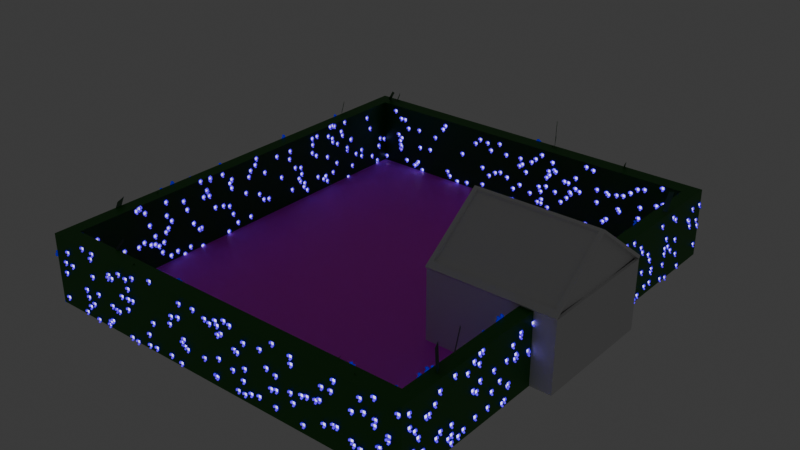 # Source: entrance.blend  (saved by Blender 4.4.30; exported with 4.5.12 LTS)
import bpy
from mathutils import Matrix  # noqa: F401  (used for matrix-valued properties, if any)

bpy.ops.wm.read_factory_settings(use_empty=True)
scene = bpy.context.scene
scene.name = 'Scene'

# ---- collections
col_collection = bpy.data.collections.new('Collection'); scene.collection.children.link(col_collection)
col_flower = bpy.data.collections.new('Flower'); col_collection.children.link(col_flower)

# ---- images (referenced by path relative to the original .blend; pixels are not part of the script)
import os
ASSET_DIR = os.environ.get("B2B_ASSET_DIR", "")  # directory of the original .blend (textures are referenced by path, not embedded)
HERE = os.path.dirname(os.path.abspath(__file__))  # packed textures are extracted next to this script under _unpacked/

def load_image(name, relpath, width, height, colorspace="sRGB"):
    """Load a texture the original file referenced (path relative to the .blend, or extracted next to this script)."""
    p = next((c for c in (os.path.join(HERE, relpath), os.path.join(ASSET_DIR, relpath)) if relpath and os.path.exists(c)), "")
    if p:
        img = bpy.data.images.load(p, check_existing=True)
        img.name = name
    else:  # same state as the original file: an image datablock whose file is absent (Cycles renders it pink)
        img = bpy.data.images.new(name, width, height)
        img.source = "FILE"
        img.filepath = "//" + (relpath or name)
    img.colorspace_settings.name = colorspace
    return img
img_dirt_png = load_image('dirt.png', 'dirt.png', 1024, 1024, 'sRGB')

# ---- materials (node trees are filled in below, after node groups)
mat_material_001 = bpy.data.materials.new('Material.001')
mat_dirt = bpy.data.materials.new('dirt')
mat_flower_001 = bpy.data.materials.new('flower.001')
mat_star_001 = bpy.data.materials.new('star.001')
mat_darker_flower_001 = bpy.data.materials.new('darker_flower.001')
mat_flower_003 = bpy.data.materials.new('flower.003')
mat_star_003 = bpy.data.materials.new('star.003')
mat_darker_flower_003 = bpy.data.materials.new('darker_flower.003')

# ---- node groups
ng_geometry_nodes_001 = bpy.data.node_groups.new('Geometry Nodes.001', 'GeometryNodeTree')
_s = ng_geometry_nodes_001.interface.new_socket(name='Geometry', in_out='OUTPUT', socket_type='NodeSocketGeometry')
_s = ng_geometry_nodes_001.interface.new_socket(name='Geometry', in_out='INPUT', socket_type='NodeSocketGeometry')
_s = ng_geometry_nodes_001.interface.new_socket(name='Vector', in_out='INPUT', socket_type='NodeSocketVector')
_s.min_value = -1e+04
_s.max_value = 1e+04
ng_geometry_nodes_001.is_modifier = True
# nodes of 'Geometry Nodes.001' reference scene objects; filled in after objects exist

# ---- material node trees
mat_material_001.use_nodes = True; mat_material_001.node_tree.nodes.clear()
_N = mat_material_001.node_tree.nodes; _L = mat_material_001.node_tree.links
n0 = _N.new('ShaderNodeBsdfPrincipled'); n0.name = 'Principled BSDF'; n0.location = (10, 300)
n0.inputs[0].default_value = (0.003059, 0.1474, 0.0, 1.0)
n1 = _N.new('ShaderNodeOutputMaterial'); n1.name = 'Material Output'; n1.location = (300, 300)
n2 = _N.new('ShaderNodeMapping'); n2.name = 'Mapping'; n2.location = (-552, 88)
n2.vector_type = 'TEXTURE'
n3 = _N.new('ShaderNodeUVMap'); n3.name = 'UV Map'; n3.location = (-812, 1)
_L.new(n0.outputs[0], n1.inputs[0])
_L.new(n3.outputs[0], n2.inputs[0])
n1.is_active_output = True
mat_dirt.use_nodes = True; mat_dirt.node_tree.nodes.clear()
_N = mat_dirt.node_tree.nodes; _L = mat_dirt.node_tree.links
n0 = _N.new('ShaderNodeBsdfPrincipled'); n0.name = 'Principled BSDF'; n0.location = (10, 300)
n1 = _N.new('ShaderNodeOutputMaterial'); n1.name = 'Material Output'; n1.location = (300, 300)
n2 = _N.new('ShaderNodeTexImage'); n2.name = 'Image Texture'; n2.location = (-362, 202)
n2.image = img_dirt_png
n2.interpolation = 'Closest'
n3 = _N.new('ShaderNodeMapping'); n3.name = 'Mapping'; n3.location = (-569, 155)
n3.vector_type = 'TEXTURE'
n4 = _N.new('ShaderNodeTexCoord'); n4.name = 'Texture Coordinate'; n4.location = (-782, 119)
_L.new(n0.outputs[0], n1.inputs[0])
_L.new(n2.outputs[0], n0.inputs[0])
_L.new(n3.outputs[0], n2.inputs[0])
_L.new(n4.outputs[2], n3.inputs[0])
n1.is_active_output = True
mat_flower_001.use_nodes = True; mat_flower_001.node_tree.nodes.clear()
_N = mat_flower_001.node_tree.nodes; _L = mat_flower_001.node_tree.links
n0 = _N.new('ShaderNodeBsdfPrincipled'); n0.name = 'Principled BSDF'; n0.location = (10, 300)
n0.inputs[0].default_value = (0.0, 0.002512, 0.8002, 1.0)
n0.inputs[27].default_value = (0.1446, 0.0, 1.0, 1.0)
n0.inputs[28].default_value = 1.0
n1 = _N.new('ShaderNodeOutputMaterial'); n1.name = 'Material Output'; n1.location = (300, 300)
_L.new(n0.outputs[0], n1.inputs[0])
n1.is_active_output = True
mat_star_001.use_nodes = True; mat_star_001.node_tree.nodes.clear()
_N = mat_star_001.node_tree.nodes; _L = mat_star_001.node_tree.links
n0 = _N.new('ShaderNodeBsdfPrincipled'); n0.name = 'Principled BSDF'; n0.location = (10, 300)
n0.inputs[28].default_value = 1.0
n1 = _N.new('ShaderNodeOutputMaterial'); n1.name = 'Material Output'; n1.location = (300, 300)
_L.new(n0.outputs[0], n1.inputs[0])
n1.is_active_output = True
mat_darker_flower_001.use_nodes = True; mat_darker_flower_001.node_tree.nodes.clear()
_N = mat_darker_flower_001.node_tree.nodes; _L = mat_darker_flower_001.node_tree.links
n0 = _N.new('ShaderNodeBsdfPrincipled'); n0.name = 'Principled BSDF'; n0.location = (10, 300)
n0.inputs[0].default_value = (0.001115, 0.0, 0.2307, 1.0)
n0.inputs[27].default_value = (0.001214, 0.0, 0.2307, 1.0)
n0.inputs[28].default_value = 1.0
n1 = _N.new('ShaderNodeOutputMaterial'); n1.name = 'Material Output'; n1.location = (300, 300)
_L.new(n0.outputs[0], n1.inputs[0])
n1.is_active_output = True
mat_flower_003.use_nodes = True; mat_flower_003.node_tree.nodes.clear()
_N = mat_flower_003.node_tree.nodes; _L = mat_flower_003.node_tree.links
n0 = _N.new('ShaderNodeBsdfPrincipled'); n0.name = 'Principled BSDF'; n0.location = (10, 300)
n0.inputs[0].default_value = (0.0, 0.801, 0.003005, 1.0)
n0.inputs[27].default_value = (0.5015, 0.0, 1.0, 1.0)
n0.inputs[28].default_value = 1.0
n1 = _N.new('ShaderNodeOutputMaterial'); n1.name = 'Material Output'; n1.location = (300, 300)
_L.new(n0.outputs[0], n1.inputs[0])
n1.is_active_output = True
mat_star_003.use_nodes = True; mat_star_003.node_tree.nodes.clear()
_N = mat_star_003.node_tree.nodes; _L = mat_star_003.node_tree.links
n0 = _N.new('ShaderNodeBsdfPrincipled'); n0.name = 'Principled BSDF'; n0.location = (10, 300)
n0.inputs[28].default_value = 1.0
n1 = _N.new('ShaderNodeOutputMaterial'); n1.name = 'Material Output'; n1.location = (300, 300)
_L.new(n0.outputs[0], n1.inputs[0])
n1.is_active_output = True
mat_darker_flower_003.use_nodes = True; mat_darker_flower_003.node_tree.nodes.clear()
_N = mat_darker_flower_003.node_tree.nodes; _L = mat_darker_flower_003.node_tree.links
n0 = _N.new('ShaderNodeBsdfPrincipled'); n0.name = 'Principled BSDF'; n0.location = (10, 300)
n0.inputs[0].default_value = (0.1222, 0.0, 0.2303, 1.0)
n0.inputs[27].default_value = (0.1571, 0.0, 0.2306, 1.0)
n0.inputs[28].default_value = 1.0
n1 = _N.new('ShaderNodeOutputMaterial'); n1.name = 'Material Output'; n1.location = (300, 300)
_L.new(n0.outputs[0], n1.inputs[0])
n1.is_active_output = True

# ---- world
world_world = bpy.data.worlds.new('World'); scene.world = world_world
world_world.use_nodes = True; world_world.node_tree.nodes.clear()
_N = world_world.node_tree.nodes; _L = world_world.node_tree.links
n0 = _N.new('ShaderNodeOutputWorld'); n0.name = 'World Output'; n0.location = (300, 300)
n1 = _N.new('ShaderNodeBackground'); n1.name = 'Background'; n1.location = (10, 300)
n1.inputs[0].default_value = (0.05088, 0.05088, 0.05088, 1.0)
_L.new(n1.outputs[0], n0.inputs[0])
n0.is_active_output = True
world_world.color = (0.05088, 0.05088, 0.05088)
world_world.sun_shadow_jitter_overblur = 0.0

# ---- meshes
me_plane = bpy.data.meshes.new('Plane')
me_plane.from_pydata([(-1.0, 1.0, 0.0), (1.0, 1.0, 0.0), (-0.9567, 0.9567, 0.0), (0.9567, 0.9567, 0.0), (0.9567, 0.9567, 0.6075), (-0.9567, 0.9567, 0.6075), (1.0, 1.0, 0.6075), (-1.0, 1.0, 0.6075), (-0.9567, 0.3189, 0.0), (0.9567, 0.3189, 0.0), (-1.0, 0.3333, 0.0), (1.0, 0.3333, 0.0), (0.9567, 0.3189, 0.6075), (1.0, 0.3333, 0.6075), (-0.9567, 0.9567, 0.6079), (-1.0, 1.0, 0.6079), (-0.9567, 0.3189, 0.6079), (-1.0, 0.3333, 0.6079), (-1.065, 0.0, 0.4036), (-1.02, 0.0, 0.4036), (-1.065, 0.0, 0.6079), (-1.02, 0.0, 0.6079), (-0.9567, 0.3189, 0.4036), (-1.0, 0.3333, 0.4036), (-1.0, 1.0, 0.4036), (-0.9567, 0.9567, 0.4036), (-0.9567, 0.0, 0.0), (0.9567, 0.0, 0.0), (-1.0, 0.0, 0.0), (1.0, 0.0, 0.0), (0.9567, 0.0, 0.6075), (1.0, 0.0, 0.6075), (0.9567, 0.3189, 1.1), (0.9567, 0.9567, 1.1), (-0.9567, 0.9567, 1.1), (1.0, 0.3333, 1.1), (1.0, 1.0, 1.1), (-1.0, 1.0, 1.1), (0.9567, 0.0, 1.1), (1.0, 0.0, 1.1), (-0.9567, 0.9567, 1.1), (-0.9567, 0.3189, 1.1), (-1.0, 0.3333, 1.1), (-1.065, 0.0, 1.1), (-1.02, 0.0, 1.1), (0.996, 0.0, 1.891), (-0.9899, 0.0, 1.899), (0.9372, 1.0, 1.1), (0.9328, 0.0, 1.891), (1.0, 1.032, 1.141), (0.9961, 0.0, 1.932), (0.9373, 1.032, 1.141), (-0.9328, 1.0, 1.1), (-0.9232, 0.0, 1.898), (-0.9999, 1.035, 1.144), (-0.9898, 0.0, 1.942), (-0.9231, 0.0, 1.942), (0.9962, 0.03292, 1.865), (-0.9903, 0.03292, 1.872), (0.9962, 0.03399, 1.906), (-0.9235, 0.03292, 1.872), (-0.9902, 0.03407, 1.916), (-0.9234, 0.03407, 1.916), (0.9316, 0.03292, 1.864), (0.9317, 0.03407, 1.908), (0.9321, 0.0, 1.934), (0.9997, 0.9434, 1.209), (0.9368, 0.9434, 1.209), (0.9998, 0.9434, 1.145), (-0.999, 0.9434, 1.215), (-0.9994, 0.9434, 1.146), (0.9367, 0.91, 1.171), (-0.9346, 1.032, 1.141), (-0.9351, 0.9434, 1.209), (-0.9352, 0.91, 1.171), (0.6394, 0.9567, 0.0), (0.6684, 1.0, 0.0), (0.6394, 0.9567, 0.6075), (0.6684, 1.0, 0.6075), (0.6394, 0.3189, 0.0), (0.6394, 0.0, 0.0), (0.6394, 0.9567, 1.1), (0.6684, 1.0, 1.1), (0.4384, 0.9567, 0.0), (0.4582, 1.0, 0.0), (0.4384, 0.9567, 0.6075), (0.4582, 1.0, 0.6075), (0.4384, 0.3189, 0.0), (0.4384, 0.0, 0.0), (0.4384, 0.9567, 1.1), (0.4582, 1.0, 1.1), (0.6684, 3.516, 0.0), (0.4582, 3.516, 0.0), (0.4582, 3.259, 0.0), (0.6684, 3.259, 0.0), (-5.57, 3.516, 0.0), (-5.57, 3.259, 0.0), (-5.344, 3.259, 0.0), (-5.344, 3.516, 0.0), (-5.344, 0.0, 0.6075), (-5.57, 0.0, 0.6075), (-5.57, 0.0, 1.1), (-5.57, 0.0, 0.0), (-5.344, 0.0, 0.0), (-5.344, 0.0, 1.1)], [], [(79, 9, 3, 75), (24, 23, 17, 15), (75, 3, 4, 77), (84, 0, 7, 86), (77, 4, 33, 81), (11, 1, 6, 13), (0, 2, 5, 7), (3, 9, 12, 4), (29, 11, 13, 31), (21, 16, 41, 44), (4, 12, 32, 33), (26, 8, 10, 28), (80, 27, 9, 79), (15, 17, 42, 37), (23, 22, 19, 18), (17, 23, 18, 20), (22, 25, 14, 16), (18, 19, 21, 20), (22, 16, 21, 19), (25, 24, 15, 14), (2, 0, 24, 25), (8, 2, 25, 22), (10, 8, 22, 23), (0, 10, 23, 24), (17, 20, 43, 42), (9, 27, 30, 12), (81, 33, 36, 82), (33, 32, 35, 36), (41, 42, 43, 44), (41, 40, 37, 42), (32, 38, 39, 35), (13, 6, 36, 35), (20, 21, 44, 43), (86, 7, 37, 90), (7, 5, 34, 37), (12, 30, 38, 32), (14, 15, 37, 40), (31, 13, 35, 39), (16, 14, 40, 41), (32, 38, 44, 41, 40, 33), (60, 74, 73, 62), (40, 41, 44, 46, 58, 70, 37), (57, 68, 66, 59), (59, 66, 67, 64), (63, 48, 65, 64), (36, 47, 51, 49), (63, 71, 47, 52, 74, 60), (62, 73, 69, 61), (52, 37, 54, 72), (58, 46, 55, 61), (37, 70, 69, 54), (56, 62, 61, 55), (48, 63, 60, 53), (67, 51, 72, 73), (50, 59, 64, 65), (45, 57, 59, 50), (38, 32, 33, 47, 71, 63, 48), (36, 68, 57, 45, 48, 63, 71, 47), (60, 62, 64, 63), (62, 56, 65, 64), (52, 74, 73, 72), (69, 70, 58, 61), (66, 68, 36, 49), (69, 73, 72, 54), (67, 66, 49, 51), (67, 71, 63, 64), (51, 47, 52, 72), (71, 67, 73, 74), (47, 71, 74, 52), (6, 78, 82, 36), (89, 81, 82, 90), (88, 80, 79, 87), (85, 77, 81, 89), (1, 76, 78, 6), (83, 75, 77, 85), (87, 79, 75, 83), (8, 87, 83, 2), (2, 83, 85, 5), (5, 85, 89, 34), (26, 88, 87, 8), (34, 89, 90, 37), (94, 93, 92, 91), (76, 84, 93, 94), (98, 97, 96, 95), (92, 93, 97, 98), (103, 99, 100, 102), (99, 104, 101, 100), (96, 97, 103, 102)])
_uv = me_plane.uv_layers.new(name='UVMap')
_uv.uv.foreach_set('vector', [0.8197, 0.6594, 0.9783, 0.6594, 0.9783, 0.9783, 0.8197, 0.9783, 0.0, 0.0, 0.0, 0.0, 0.0, 0.0, 0.0, 0.0, 0.8197, 0.9783, 0.9783, 0.9783, 0.9783, 0.9783, 0.8197, 0.9783, 0.0, 0.0, 0.0, 0.0, 0.0, 0.0, 0.0, 0.0, 0.8197, 0.9783, 0.9783, 0.9783, 0.9783, 0.9783, 0.8197, 0.9783, 0.0, 0.0, 0.0, 0.0, 0.0, 0.0, 0.0, 0.0, 0.0, 1.0, 0.02166, 0.9783, 0.02166, 0.9783, 0.0, 1.0, 0.9783, 0.9783, 0.9783, 0.6594, 0.9783, 0.6594, 0.9783, 0.9783, 0.0, 0.0, 0.0, 0.0, 0.0, 0.0, 0.0, 0.0, 0.02166, 0.6594, 0.02166, 0.6594, 0.02166, 0.6594, 0.02166, 0.6594, 0.9783, 0.9783, 0.9783, 0.6594, 0.9783, 0.6594, 0.9783, 0.9783, 0.02166, 0.5, 0.02166, 0.6594, 0.0, 0.6667, 0.0, 0.5, 0.8197, 0.5, 0.9783, 0.5, 0.9783, 0.6594, 0.8197, 0.6594, 0.0, 0.0, 0.0, 0.0, 0.0, 0.0, 0.0, 0.0, 0.0, 0.6667, 0.02166, 0.6594, 0.02166, 0.6594, 0.0, 0.6667, 0.0, 0.0, 0.0, 0.0, 0.0, 0.0, 0.0, 0.0, 0.02166, 0.6594, 0.02166, 0.9783, 0.02166, 0.9783, 0.02166, 0.6594, 0.0, 0.6667, 0.02166, 0.6594, 0.02166, 0.6594, 0.0, 0.6667, 0.02166, 0.6594, 0.02166, 0.6594, 0.02166, 0.6594, 0.02166, 0.6594, 0.02166, 0.9783, 0.0, 1.0, 0.0, 1.0, 0.02166, 0.9783, 0.02166, 0.9783, 0.0, 1.0, 0.0, 1.0, 0.02166, 0.9783, 0.02166, 0.6594, 0.02166, 0.9783, 0.02166, 0.9783, 0.02166, 0.6594, 0.0, 0.6667, 0.02166, 0.6594, 0.02166, 0.6594, 0.0, 0.6667, 0.0, 0.0, 0.0, 0.0, 0.0, 0.0, 0.0, 0.0, 0.0, 0.0, 0.0, 0.0, 0.0, 0.0, 0.0, 0.0, 0.9783, 0.6594, 0.9783, 0.5, 0.9783, 0.5, 0.9783, 0.6594, 0.8197, 0.9783, 0.9783, 0.9783, 1.0, 1.0, 0.8342, 1.0, 0.9783, 0.9783, 0.9783, 0.6594, 1.0, 0.6667, 1.0, 1.0, 0.02166, 0.6594, 0.0, 0.6667, 0.0, 0.6667, 0.02166, 0.6594, 0.02166, 0.6594, 0.02166, 0.9783, 0.0, 1.0, 0.0, 0.6667, 0.9783, 0.6594, 0.9783, 0.5, 1.0, 0.5, 1.0, 0.6667, 0.0, 0.0, 0.0, 0.0, 0.0, 0.0, 0.0, 0.0, 0.0, 0.6667, 0.02166, 0.6594, 0.02166, 0.6594, 0.0, 0.6667, 0.0, 0.0, 0.0, 0.0, 0.0, 0.0, 0.0, 0.0, 0.0, 1.0, 0.02166, 0.9783, 0.02166, 0.9783, 0.0, 1.0, 0.9783, 0.6594, 0.9783, 0.5, 0.9783, 0.5, 0.9783, 0.6594, 0.02166, 0.9783, 0.0, 1.0, 0.0, 1.0, 0.02166, 0.9783, 0.0, 0.0, 0.0, 0.0, 0.0, 0.0, 0.0, 0.0, 0.02166, 0.6594, 0.02166, 0.9783, 0.02166, 0.9783, 0.02166, 0.6594, 0.0, 0.0, 0.0, 0.0, 0.0, 0.0, 0.0, 0.0, 0.0, 0.0, 0.0, 0.0, 0.0, 0.0, 0.0, 0.0, 0.0, 0.0, 0.0, 0.0, 0.0, 0.0, 0.0, 0.0, 0.0, 0.0, 0.0, 0.0, 0.0, 0.0, 0.0, 0.0, 0.0, 0.0, 0.0, 0.0, 0.0, 0.0, 0.0, 0.0, 0.0, 0.0, 0.0, 0.0, 0.0, 0.0, 0.0, 0.0, 0.0, 0.0, 0.0, 0.0, 0.0, 0.0, 0.0, 0.0, 0.0, 0.0, 0.0, 0.0, 0.0, 0.0, 0.0, 0.0, 0.0, 0.0, 0.0, 0.0, 0.0, 0.0, 0.0, 0.0, 0.0, 0.0, 0.0, 0.0, 0.0, 0.0, 0.0, 0.0, 0.0, 0.0, 0.0, 0.0, 0.0, 0.0, 0.0, 0.0, 0.0, 0.0, 0.0, 0.0, 0.0, 0.0, 0.0, 0.0, 0.0, 0.0, 0.0, 0.0, 0.0, 0.0, 0.0, 0.0, 0.0, 0.0, 0.0, 0.0, 0.0, 0.0, 0.0, 0.0, 0.0, 0.0, 0.0, 0.0, 0.0, 0.0, 0.0, 0.0, 0.0, 0.0, 0.0, 0.0, 0.0, 0.0, 0.0, 0.0, 0.0, 0.0, 0.0, 0.0, 0.0, 0.0, 0.0, 0.0, 0.0, 0.0, 0.0, 0.0, 0.0, 0.0, 0.0, 0.0, 0.0, 0.0, 0.0, 0.0, 0.0, 0.0, 0.0, 0.0, 0.0, 0.0, 0.0, 0.0, 0.0, 0.0, 0.0, 0.0, 0.0, 0.0, 0.0, 0.0, 0.0, 0.0, 0.0, 0.0, 0.0, 0.0, 0.0, 0.0, 0.0, 0.0, 0.0, 0.0, 0.0, 0.0, 0.0, 0.0, 0.0, 0.0, 0.0, 0.0, 0.0, 0.0, 0.0, 0.0, 0.0, 0.0, 0.0, 0.0, 0.0, 0.0, 0.0, 0.0, 0.0, 0.0, 0.0, 0.0, 0.0, 0.0, 0.0, 0.0, 0.0, 0.0, 0.0, 0.0, 0.0, 0.0, 0.0, 0.0, 0.0, 0.0, 0.0, 0.0, 0.0, 0.0, 0.0, 0.0, 0.0, 0.0, 0.0, 0.0, 0.0, 0.0, 0.0, 0.0, 0.0, 0.0, 0.0, 0.0, 0.0, 0.0, 0.0, 0.0, 0.0, 0.0, 0.0, 0.0, 0.0, 0.0, 0.0, 0.0, 0.0, 0.0, 0.0, 0.0, 0.0, 0.0, 0.0, 0.0, 0.0, 0.0, 0.0, 0.0, 0.0, 0.0, 0.0, 0.0, 0.0, 0.0, 0.0, 0.0, 0.0, 0.0, 0.0, 0.0, 0.0, 0.0, 0.0, 0.0, 0.0, 0.0, 0.0, 0.0, 0.7192, 0.9783, 0.8197, 0.9783, 0.8342, 1.0, 0.7291, 1.0, 0.7192, 0.5, 0.8197, 0.5, 0.8197, 0.6594, 0.7192, 0.6594, 0.7192, 0.9783, 0.8197, 0.9783, 0.8197, 0.9783, 0.7192, 0.9783, 0.0, 0.0, 0.0, 0.0, 0.0, 0.0, 0.0, 0.0, 0.7192, 0.9783, 0.8197, 0.9783, 0.8197, 0.9783, 0.7192, 0.9783, 0.7192, 0.6594, 0.8197, 0.6594, 0.8197, 0.9783, 0.7192, 0.9783, 0.02166, 0.6594, 0.7192, 0.6594, 0.7192, 0.9783, 0.02166, 0.9783, 0.02166, 0.9783, 0.7192, 0.9783, 0.7192, 0.9783, 0.02166, 0.9783, 0.02166, 0.9783, 0.7192, 0.9783, 0.7192, 0.9783, 0.02166, 0.9783, 0.02166, 0.5, 0.7192, 0.5, 0.7192, 0.6594, 0.02166, 0.6594, 0.02166, 0.9783, 0.7192, 0.9783, 0.7291, 1.0, 0.0, 1.0, 0.0, 0.0, 0.0, 0.0, 0.0, 0.0, 0.0, 0.0, 0.0, 0.0, 0.0, 0.0, 0.0, 0.0, 0.0, 0.0, 0.0, 0.0, 0.0, 0.0, 0.0, 0.0, 0.0, 0.0, 0.0, 0.0, 0.0, 0.0, 0.0, 0.0, 0.0, 0.0, 0.0, 0.0, 0.0, 0.0, 0.0, 0.0, 0.0, 0.0, 0.0, 0.0, 0.0, 0.0, 0.0, 0.0, 0.0, 0.0, 0.0, 0.0, 0.0, 0.0, 0.0, 0.0, 0.0, 0.0])
me_plane.update()
me_cube_001 = bpy.data.meshes.new('Cube.001')
me_cube_001.from_pydata([(21.9, 0.6433, 9.181), (21.9, 0.8597, 8.036), (21.9, 1.0, -1.0), (21.9, 0.0, 9.53), (21.9, 1.0, 5.447), (23.9, 1.0, -1.0), (21.9, 0.0, -1.0), (21.9, 0.0, 10.14), (23.9, 0.0, -1.0), (23.9, 0.0, 10.14), (21.9, 0.2921, 9.491), (22.74, 1.0, 5.447), (22.74, 1.0, -1.0), (22.74, 0.8597, 8.036), (22.74, 0.2921, 9.491), (22.74, 0.01483, 9.53), (22.74, 0.6433, 9.181), (22.74, 0.01483, -1.0), (22.94, 0.0, 9.53), (22.94, 0.0, -1.0), (22.74, 0.06411, 9.52), (22.74, 0.06411, -1.0), (21.9, 0.07894, 9.52), (21.9, 0.07894, -1.0), (21.9, 0.276, 10.14), (21.9, 1.0, 9.412), (23.9, 1.0, 9.412), (23.9, 0.276, 10.14), (21.9, 1.067, 5.447), (21.9, 1.067, -1.0), (23.9, 1.067, -1.0), (23.9, 1.067, 9.412), (21.9, 1.067, 9.412)], [], [(4, 2, 12, 11), (4, 1, 0, 10, 22, 3, 7, 24, 25), (17, 15, 20, 21), (2, 23, 21, 12), (3, 22, 20, 15), (5, 26, 27, 9, 8), (2, 4, 28, 29), (2, 5, 8, 6, 23), (0, 1, 13, 16), (10, 0, 16, 14), (1, 4, 11, 13), (15, 17, 19, 18), (21, 20, 14, 16, 13, 11, 12), (21, 23, 6, 17), (20, 22, 10, 14), (15, 18, 3), (24, 27, 26, 25), (27, 24, 7, 9), (29, 28, 32, 31, 30), (26, 5, 30, 31), (25, 26, 31, 32), (5, 2, 29, 30), (4, 25, 32, 28)])
_uv = me_cube_001.uv_layers.new(name='UVMap')
_uv.uv.foreach_set('vector', [0.5197, 0.25, 0.375, 0.25, 0.375, 0.25, 0.5197, 0.25, 0.5197, 0.25, 0.5779, 0.2325, 0.6036, 0.2054, 0.6105, 0.1615, 0.6112, 0.1349, 0.6114, 0.125, 0.625, 0.125, 0.625, 0.1595, 0.6087, 0.25, 0.375, 0.125, 0.6114, 0.125, 0.6112, 0.1349, 0.375, 0.1349, 0.125, 0.5, 0.125, 0.6151, 0.125, 0.6151, 0.125, 0.5, 0.6114, 0.125, 0.6112, 0.1349, 0.6112, 0.1349, 0.6114, 0.125, 0.375, 0.5, 0.6087, 0.5, 0.625, 0.5905, 0.625, 0.625, 0.375, 0.625, 0.375, 0.25, 0.5197, 0.25, 0.5197, 0.25, 0.375, 0.25, 0.125, 0.5, 0.375, 0.5, 0.375, 0.625, 0.125, 0.625, 0.125, 0.6151, 0.6036, 0.2054, 0.5779, 0.2325, 0.5779, 0.2325, 0.6036, 0.2054, 0.6105, 0.1615, 0.6036, 0.2054, 0.6036, 0.2054, 0.6105, 0.1615, 0.5779, 0.2325, 0.5197, 0.25, 0.5197, 0.25, 0.5779, 0.2325, 0.6114, 0.125, 0.375, 0.125, 0.375, 0.125, 0.6114, 0.125, 0.375, 0.1349, 0.6112, 0.1349, 0.6105, 0.1615, 0.6036, 0.2054, 0.5779, 0.2325, 0.5197, 0.25, 0.375, 0.25, 0.125, 0.6151, 0.125, 0.6151, 0.125, 0.625, 0.125, 0.625, 0.6112, 0.1349, 0.6112, 0.1349, 0.6105, 0.1615, 0.6105, 0.1615, 0.6114, 0.125, 0.6114, 0.125, 0.6114, 0.125, 0.625, 0.25, 0.625, 0.5, 0.6087, 0.5, 0.6087, 0.25, 0.625, 0.5905, 0.875, 0.5905, 0.875, 0.625, 0.625, 0.625, 0.375, 0.25, 0.5197, 0.25, 0.6087, 0.25, 0.6087, 0.5, 0.375, 0.5, 0.6087, 0.5, 0.375, 0.5, 0.375, 0.5, 0.6087, 0.5, 0.6087, 0.25, 0.6087, 0.5, 0.6087, 0.5, 0.6087, 0.25, 0.375, 0.5, 0.125, 0.5, 0.125, 0.5, 0.375, 0.5, 0.5197, 0.25, 0.6087, 0.25, 0.6087, 0.25, 0.5197, 0.25])
me_cube_001.update()
me_plane_001 = bpy.data.meshes.new('Plane.001')
me_plane_001.from_pydata([(0.0, -0.3005, 0.1592), (-2.627e-08, 0.3005, 0.1592), (2.627e-08, -0.3005, 0.7601), (0.0, 0.3005, 0.7601), (0.01083, -0.3005, 0.7601), (0.01083, -0.3005, 0.1592), (0.01083, 0.3005, 0.1592), (0.01083, 0.3005, 0.7601)], [], [(0, 2, 3, 1), (5, 6, 7, 4), (1, 3, 7, 6), (2, 0, 5, 4), (3, 2, 4, 7), (0, 1, 6, 5)])
_uv = me_plane_001.uv_layers.new(name='UVMap')
_uv.uv.foreach_set('vector', [0.0, 0.0, 0.0, 1.0, 1.0, 1.0, 1.0, 0.0, 0.0, 0.0, 1.0, 0.0, 1.0, 1.0, 0.0, 1.0, 1.0, 0.0, 1.0, 1.0, 1.0, 1.0, 1.0, 0.0, 0.0, 1.0, 0.0, 0.0, 0.0, 0.0, 0.0, 1.0, 1.0, 1.0, 0.0, 1.0, 0.0, 1.0, 1.0, 1.0, 0.0, 0.0, 1.0, 0.0, 1.0, 0.0, 0.0, 0.0])
me_plane_001.materials.append(mat_material_001)
me_plane_001.update()
me_plane_002 = bpy.data.meshes.new('Plane.002')
me_plane_002.from_pydata([(0.6684, 1.0, 0.0), (0.6684, 1.0, 0.6075), (0.6684, 1.0, 1.1), (0.4582, 1.0, 0.0), (0.4582, 1.0, 0.6075), (0.4582, 1.0, 1.1), (0.6684, 3.516, 0.6075), (0.6684, 3.516, 1.1), (0.6684, 3.516, 0.0), (0.4582, 3.516, 0.0), (0.4582, 3.516, 0.6075), (0.4582, 3.516, 1.1), (0.6684, 3.259, 1.1), (0.4582, 3.259, 1.1), (0.4582, 3.259, 0.6075), (0.4582, 3.259, 0.0), (0.6684, 3.259, 0.0), (0.6684, 3.259, 0.6075), (-5.57, 3.516, 0.6075), (-5.57, 3.516, 1.1), (-5.57, 3.516, 0.0), (-5.57, 3.259, 0.6075), (-5.57, 3.259, 1.1), (-5.57, 3.259, 0.0), (-5.344, 3.259, 0.6075), (-5.344, 3.259, 0.0), (-5.344, 3.516, 0.0), (-5.344, 3.516, 0.6075), (-5.344, 3.516, 1.1), (-5.344, 3.259, 1.1), (-5.344, 0.0, 0.6075), (-5.57, 0.0, 0.6075), (-5.57, 0.0, 1.1), (-5.57, 0.0, 0.0), (-5.344, 0.0, 0.0), (-5.344, 0.0, 1.1)], [], [(27, 26, 20, 18), (13, 12, 7, 11), (6, 10, 11, 7), (8, 9, 10, 6), (17, 16, 8, 6), (12, 17, 6, 7), (21, 23, 33, 31), (4, 5, 13, 14), (2, 1, 17, 12), (1, 0, 16, 17), (5, 2, 12, 13), (3, 4, 14, 15), (23, 21, 18, 20), (21, 22, 19, 18), (29, 28, 19, 22), (24, 29, 35, 30), (28, 27, 18, 19), (11, 10, 27, 28), (14, 13, 29, 24), (13, 11, 28, 29), (15, 14, 24, 25), (10, 9, 26, 27), (29, 22, 32, 35), (25, 24, 30, 34), (22, 21, 31, 32)])
_uv = me_plane_002.uv_layers.new(name='UVMap')
_uv.uv.foreach_set('vector', [-3.585, 9.174, -3.501, 11.07, -4.205, 11.1, -4.29, 9.206, 13.92, -4.11, 14.57, -4.139, 14.61, -3.339, 13.95, -3.309, 15.13, 8.339, 14.47, 8.369, 14.41, 6.835, 15.06, 6.806, 15.21, 10.23, 14.56, 10.26, 14.47, 8.369, 15.13, 8.339, -12.26, -11.57, -12.18, -9.68, -12.98, -9.644, -13.06, -11.54, -12.33, -13.1, -12.26, -11.57, -13.06, -11.54, -13.13, -13.07, -4.185, -0.9639, -4.1, 0.9272, -14.25, 1.38, -14.33, -0.5113, -12.11, -8.147, -12.18, -9.68, -5.146, -9.993, -5.078, -8.46, -5.299, -13.42, -5.231, -11.88, -12.26, -11.57, -12.33, -13.1, -5.231, -11.88, -5.146, -9.993, -12.18, -9.68, -12.26, -11.57, 13.6, -11.14, 14.26, -11.17, 14.57, -4.139, 13.92, -4.11, -12.03, -6.255, -12.11, -8.147, -5.078, -8.46, -4.993, -6.569, -4.1, 0.9272, -4.185, -0.9639, -3.384, -0.9996, -3.3, 0.8914, -4.185, -0.9639, -4.253, -2.497, -3.452, -2.533, -3.384, -0.9996, -4.142, -3.304, -4.107, -2.504, -4.811, -2.472, -4.846, -3.273, -13.38, 2.877, -13.44, 1.344, -3.3, 0.8914, -3.231, 2.425, -3.654, 7.641, -3.585, 9.174, -4.29, 9.206, -4.358, 7.673, 14.41, 6.835, 14.47, 8.369, -3.585, 9.174, -3.654, 7.641, -2.778, 12.57, -2.847, 11.04, 15.21, 10.23, 15.28, 11.76, 13.92, -4.11, 13.95, -3.309, -4.107, -2.504, -4.142, -3.304, -2.694, 14.46, -2.778, 12.57, 15.28, 11.76, 15.37, 13.65, 14.47, 8.369, 14.56, 10.26, -3.501, 11.07, -3.585, 9.174, -4.142, -3.304, -4.846, -3.273, -5.299, -13.42, -4.595, -13.45, -13.29, 4.768, -13.38, 2.877, -3.231, 2.425, -3.147, 4.316, -4.253, -2.497, -4.185, -0.9639, -14.33, -0.5113, -14.4, -2.044])
me_plane_002.materials.append(mat_material_001)
me_plane_002.update()
me_plane_003 = bpy.data.meshes.new('Plane.003')
me_plane_003.from_pydata([(-1.0, 1.0, 0.0), (-1.0, 0.3333, 0.0), (-1.0, 0.0, 0.0), (0.4582, 1.0, 0.0), (0.4582, 3.259, 0.0), (-5.344, 3.259, 0.0), (-5.344, 0.0, 0.0)], [], [(3, 4, 5, 6, 2, 1, 0)])
_uv = me_plane_003.uv_layers.new(name='UVMap')
_uv.uv.foreach_set('vector', [14.75, -0.2258, 15.06, 6.806, -3.0, 7.612, -3.452, -2.533, 10.07, -3.136, 10.11, -2.098, 10.21, -0.0233])
me_plane_003.materials.append(mat_dirt)
me_plane_003.update()
me_cube_004 = bpy.data.meshes.new('Cube.004')
me_cube_004.from_pydata([(-0.5147, 15.92, -0.495), (-0.5147, 15.92, 0.688), (-0.9231, 17.92, -0.9035), (-0.9231, 17.92, 1.097), (0.6684, 15.92, -0.495), (0.6684, 15.92, 0.688), (1.077, 17.92, -0.9035), (1.077, 17.92, 1.097), (-0.9231, 15.92, -0.9035), (-0.9231, 15.92, 1.097), (1.077, 15.92, 1.097), (1.077, 15.92, -0.9035), (1.8, -21.56, 0.6658), (1.8, -21.56, -0.4727), (1.674, -21.56, 0.5391), (1.674, -21.56, -0.346), (0.7658, -7.378, 1.501), (-0.6121, -7.378, 1.501), (0.6125, -7.378, 1.348), (-0.4588, -7.378, 1.348), (-0.7006, 15.92, -0.6809), (-0.7006, 15.92, 0.874), (0.8543, 15.92, 0.874), (0.8543, 15.92, -0.6809), (-0.5147, 12.42, -0.495), (-0.5147, 12.42, 0.688), (0.6684, 12.42, 0.688), (0.6684, 12.42, -0.495), (-1.547, -29.48, -0.5928), (-1.547, -29.48, 0.7859), (-1.394, -29.48, -0.4394), (-1.394, -29.48, 0.6325), (-0.5743, -18.46, -1.496), (0.728, -18.46, -1.496), (-0.4294, -18.46, -1.351), (0.5831, -18.46, -1.351)], [], [(8, 9, 3, 2), (2, 3, 7, 6), (6, 7, 10, 11), (0, 4, 27, 24), (2, 6, 11, 8), (7, 3, 9, 10), (8, 20, 30, 28), (23, 11, 13, 15), (20, 8, 32, 34), (9, 21, 19, 17), (14, 15, 13, 12), (22, 23, 15, 14), (11, 10, 12, 13), (10, 22, 14, 12), (19, 18, 16, 17), (21, 22, 18, 19), (10, 9, 17, 16), (22, 10, 16, 18), (0, 1, 21, 20), (5, 4, 23, 22), (4, 0, 20, 23), (1, 5, 22, 21), (27, 26, 25, 24), (1, 0, 24, 25), (5, 1, 25, 26), (4, 5, 26, 27), (30, 31, 29, 28), (9, 8, 28, 29), (20, 21, 31, 30), (21, 9, 29, 31), (35, 34, 32, 33), (23, 20, 34, 35), (8, 11, 33, 32), (11, 23, 35, 33)])
me_cube_004.polygons.foreach_set('material_index', [2, 2, 2, 0, 2, 2, 2, 2, 2, 2, 2, 0, 2, 2, 2, 0, 2, 2, 0, 0, 0, 0, 1, 0, 0, 0, 2, 2, 0, 2, 2, 0, 2, 2])
_uv = me_cube_004.uv_layers.new(name='UVMap')
_uv.uv.foreach_set('vector', [0.375, 0.0, 0.625, 0.0, 0.625, 0.25, 0.375, 0.25, 0.375, 0.25, 0.625, 0.25, 0.625, 0.5, 0.375, 0.5, 0.375, 0.5, 0.625, 0.5, 0.625, 0.75, 0.375, 0.75, 0.4261, 0.9489, 0.4261, 0.8011, 0.4261, 0.8011, 0.4261, 0.9489, 0.125, 0.5, 0.375, 0.5, 0.375, 0.75, 0.125, 0.75, 0.625, 0.5, 0.875, 0.5, 0.875, 0.75, 0.625, 0.75, 0.375, 1.0, 0.4028, 0.9722, 0.4028, 0.9722, 0.375, 1.0, 0.4028, 0.7778, 0.375, 0.75, 0.375, 0.75, 0.4028, 0.7778, 0.4028, 0.9722, 0.375, 1.0, 0.375, 1.0, 0.4028, 0.9722, 0.625, 1.0, 0.5972, 0.9722, 0.5972, 0.9722, 0.625, 1.0, 0.5972, 0.7778, 0.4028, 0.7778, 0.375, 0.75, 0.625, 0.75, 0.5972, 0.7778, 0.4028, 0.7778, 0.4028, 0.7778, 0.5972, 0.7778, 0.375, 0.75, 0.625, 0.75, 0.625, 0.75, 0.375, 0.75, 0.625, 0.75, 0.5972, 0.7778, 0.5972, 0.7778, 0.625, 0.75, 0.5972, 0.9722, 0.5972, 0.7778, 0.625, 0.75, 0.625, 1.0, 0.5972, 0.9722, 0.5972, 0.7778, 0.5972, 0.7778, 0.5972, 0.9722, 0.625, 0.75, 0.875, 0.75, 0.875, 0.75, 0.625, 0.75, 0.5972, 0.7778, 0.625, 0.75, 0.625, 0.75, 0.5972, 0.7778, 0.4261, 0.9489, 0.5739, 0.9489, 0.5972, 0.9722, 0.4028, 0.9722, 0.5739, 0.8011, 0.4261, 0.8011, 0.4028, 0.7778, 0.5972, 0.7778, 0.4261, 0.8011, 0.4261, 0.9489, 0.4028, 0.9722, 0.4028, 0.7778, 0.5739, 0.9489, 0.5739, 0.8011, 0.5972, 0.7778, 0.5972, 0.9722, 0.4261, 0.8011, 0.5739, 0.8011, 0.5739, 0.9489, 0.4261, 0.9489, 0.5739, 0.9489, 0.4261, 0.9489, 0.4261, 0.9489, 0.5739, 0.9489, 0.5739, 0.8011, 0.5739, 0.9489, 0.5739, 0.9489, 0.5739, 0.8011, 0.4261, 0.8011, 0.5739, 0.8011, 0.5739, 0.8011, 0.4261, 0.8011, 0.4028, 0.9722, 0.5972, 0.9722, 0.625, 1.0, 0.375, 1.0, 0.625, 0.0, 0.375, 0.0, 0.375, 0.0, 0.625, 0.0, 0.4028, 0.9722, 0.5972, 0.9722, 0.5972, 0.9722, 0.4028, 0.9722, 0.5972, 0.9722, 0.625, 1.0, 0.625, 1.0, 0.5972, 0.9722, 0.4028, 0.7778, 0.4028, 0.9722, 0.375, 1.0, 0.375, 0.75, 0.4028, 0.7778, 0.4028, 0.9722, 0.4028, 0.9722, 0.4028, 0.7778, 0.125, 0.75, 0.375, 0.75, 0.375, 0.75, 0.125, 0.75, 0.375, 0.75, 0.4028, 0.7778, 0.4028, 0.7778, 0.375, 0.75])
me_cube_004.materials.append(mat_flower_001)
me_cube_004.materials.append(mat_star_001)
me_cube_004.materials.append(mat_darker_flower_001)
me_cube_004.update()
me_cube_009 = bpy.data.meshes.new('Cube.009')
me_cube_009.from_pydata([(-0.5147, 15.92, -0.495), (-0.5147, 15.92, 0.688), (-0.9231, 17.92, -0.9035), (-0.9231, 17.92, 1.097), (0.6684, 15.92, -0.495), (0.6684, 15.92, 0.688), (1.077, 17.92, -0.9035), (1.077, 17.92, 1.097), (-0.9231, 15.92, -0.9035), (-0.9231, 15.92, 1.097), (1.077, 15.92, 1.097), (1.077, 15.92, -0.9035), (1.8, -21.56, 0.6658), (1.8, -21.56, -0.4727), (1.674, -21.56, 0.5391), (1.674, -21.56, -0.346), (0.7658, -7.378, 1.501), (-0.6121, -7.378, 1.501), (0.6125, -7.378, 1.348), (-0.4588, -7.378, 1.348), (-0.7006, 15.92, -0.6809), (-0.7006, 15.92, 0.874), (0.8543, 15.92, 0.874), (0.8543, 15.92, -0.6809), (-0.5147, 12.42, -0.495), (-0.5147, 12.42, 0.688), (0.6684, 12.42, 0.688), (0.6684, 12.42, -0.495), (-1.547, -29.48, -0.5928), (-1.547, -29.48, 0.7859), (-1.394, -29.48, -0.4394), (-1.394, -29.48, 0.6325), (-0.5743, -18.46, -1.496), (0.728, -18.46, -1.496), (-0.4294, -18.46, -1.351), (0.5831, -18.46, -1.351)], [], [(8, 9, 3, 2), (2, 3, 7, 6), (6, 7, 10, 11), (0, 4, 27, 24), (2, 6, 11, 8), (7, 3, 9, 10), (8, 20, 30, 28), (23, 11, 13, 15), (20, 8, 32, 34), (9, 21, 19, 17), (14, 15, 13, 12), (22, 23, 15, 14), (11, 10, 12, 13), (10, 22, 14, 12), (19, 18, 16, 17), (21, 22, 18, 19), (10, 9, 17, 16), (22, 10, 16, 18), (0, 1, 21, 20), (5, 4, 23, 22), (4, 0, 20, 23), (1, 5, 22, 21), (27, 26, 25, 24), (1, 0, 24, 25), (5, 1, 25, 26), (4, 5, 26, 27), (30, 31, 29, 28), (9, 8, 28, 29), (20, 21, 31, 30), (21, 9, 29, 31), (35, 34, 32, 33), (23, 20, 34, 35), (8, 11, 33, 32), (11, 23, 35, 33)])
me_cube_009.polygons.foreach_set('material_index', [2, 2, 2, 0, 2, 2, 2, 2, 2, 2, 2, 0, 2, 2, 2, 0, 2, 2, 0, 0, 0, 0, 1, 0, 0, 0, 2, 2, 0, 2, 2, 0, 2, 2])
_uv = me_cube_009.uv_layers.new(name='UVMap')
_uv.uv.foreach_set('vector', [0.375, 0.0, 0.625, 0.0, 0.625, 0.25, 0.375, 0.25, 0.375, 0.25, 0.625, 0.25, 0.625, 0.5, 0.375, 0.5, 0.375, 0.5, 0.625, 0.5, 0.625, 0.75, 0.375, 0.75, 0.4261, 0.9489, 0.4261, 0.8011, 0.4261, 0.8011, 0.4261, 0.9489, 0.125, 0.5, 0.375, 0.5, 0.375, 0.75, 0.125, 0.75, 0.625, 0.5, 0.875, 0.5, 0.875, 0.75, 0.625, 0.75, 0.375, 1.0, 0.4028, 0.9722, 0.4028, 0.9722, 0.375, 1.0, 0.4028, 0.7778, 0.375, 0.75, 0.375, 0.75, 0.4028, 0.7778, 0.4028, 0.9722, 0.375, 1.0, 0.375, 1.0, 0.4028, 0.9722, 0.625, 1.0, 0.5972, 0.9722, 0.5972, 0.9722, 0.625, 1.0, 0.5972, 0.7778, 0.4028, 0.7778, 0.375, 0.75, 0.625, 0.75, 0.5972, 0.7778, 0.4028, 0.7778, 0.4028, 0.7778, 0.5972, 0.7778, 0.375, 0.75, 0.625, 0.75, 0.625, 0.75, 0.375, 0.75, 0.625, 0.75, 0.5972, 0.7778, 0.5972, 0.7778, 0.625, 0.75, 0.5972, 0.9722, 0.5972, 0.7778, 0.625, 0.75, 0.625, 1.0, 0.5972, 0.9722, 0.5972, 0.7778, 0.5972, 0.7778, 0.5972, 0.9722, 0.625, 0.75, 0.875, 0.75, 0.875, 0.75, 0.625, 0.75, 0.5972, 0.7778, 0.625, 0.75, 0.625, 0.75, 0.5972, 0.7778, 0.4261, 0.9489, 0.5739, 0.9489, 0.5972, 0.9722, 0.4028, 0.9722, 0.5739, 0.8011, 0.4261, 0.8011, 0.4028, 0.7778, 0.5972, 0.7778, 0.4261, 0.8011, 0.4261, 0.9489, 0.4028, 0.9722, 0.4028, 0.7778, 0.5739, 0.9489, 0.5739, 0.8011, 0.5972, 0.7778, 0.5972, 0.9722, 0.4261, 0.8011, 0.5739, 0.8011, 0.5739, 0.9489, 0.4261, 0.9489, 0.5739, 0.9489, 0.4261, 0.9489, 0.4261, 0.9489, 0.5739, 0.9489, 0.5739, 0.8011, 0.5739, 0.9489, 0.5739, 0.9489, 0.5739, 0.8011, 0.4261, 0.8011, 0.5739, 0.8011, 0.5739, 0.8011, 0.4261, 0.8011, 0.4028, 0.9722, 0.5972, 0.9722, 0.625, 1.0, 0.375, 1.0, 0.625, 0.0, 0.375, 0.0, 0.375, 0.0, 0.625, 0.0, 0.4028, 0.9722, 0.5972, 0.9722, 0.5972, 0.9722, 0.4028, 0.9722, 0.5972, 0.9722, 0.625, 1.0, 0.625, 1.0, 0.5972, 0.9722, 0.4028, 0.7778, 0.4028, 0.9722, 0.375, 1.0, 0.375, 0.75, 0.4028, 0.7778, 0.4028, 0.9722, 0.4028, 0.9722, 0.4028, 0.7778, 0.125, 0.75, 0.375, 0.75, 0.375, 0.75, 0.125, 0.75, 0.375, 0.75, 0.4028, 0.7778, 0.4028, 0.7778, 0.375, 0.75])
me_cube_009.materials.append(mat_flower_003)
me_cube_009.materials.append(mat_star_003)
me_cube_009.materials.append(mat_darker_flower_003)
me_cube_009.update()

# ---- objects
ob_plane = bpy.data.objects.new('Plane', me_plane)
ob_cube = bpy.data.objects.new('Cube', me_cube_001)
ob_plane_001 = bpy.data.objects.new('Plane.001', me_plane_001)
ob_plane_002 = bpy.data.objects.new('Plane.002', me_plane_002)
ob_plane_003 = bpy.data.objects.new('Plane.003', me_plane_003)
ob_cube_034 = bpy.data.objects.new('Cube.034', me_cube_004)
ob_cube_036 = bpy.data.objects.new('Cube.036', me_cube_009)
_N = ng_geometry_nodes_001.nodes; _L = ng_geometry_nodes_001.links
n0 = _N.new('NodeGroupInput'); n0.name = 'Group Input'; n0.location = (-340, 0)
n1 = _N.new('NodeGroupOutput'); n1.name = 'Group Output'; n1.location = (3237, -878)
n2 = _N.new('GeometryNodeDistributePointsOnFaces'); n2.name = 'Distribute Points on Faces'; n2.location = (-56, 138)
n2.inputs[4].default_value = 4.0
n3 = _N.new('GeometryNodeInputNormal'); n3.name = 'Normal'; n3.location = (-643, 128)
n4 = _N.new('ShaderNodeSeparateXYZ'); n4.name = 'Separate XYZ'; n4.location = (-447, 178)
n5 = _N.new('ShaderNodeMath'); n5.name = 'Math'; n5.location = (-280, 169)
n5.operation = 'GREATER_THAN'
n5.inputs[1].default_value = 0.0
n6 = _N.new('GeometryNodeInstanceOnPoints'); n6.name = 'Instance on Points'; n6.location = (180, 73)
n7 = _N.new('GeometryNodeObjectInfo'); n7.name = 'Object Info'; n7.location = (-75, -208)
n7.inputs[0].default_value = ob_plane_001
n8 = _N.new('FunctionNodeRandomValue'); n8.name = 'Random Value'; n8.location = (-324, -120)
n8.data_type = 'FLOAT_VECTOR'
n8.inputs[1].default_value = (-3.7, 0.5, 1.0)
n9 = _N.new('FunctionNodeRandomValue'); n9.name = 'Random Value.001'; n9.location = (-587, -246)
n9.data_type = 'FLOAT_VECTOR'
n9.inputs[1].default_value = (0.2, 0.5, 0.8)
n10 = _N.new('GeometryNodeJoinGeometry'); n10.name = 'Join Geometry'; n10.location = (3039, -905)
n11 = _N.new('GeometryNodeInstanceOnPoints'); n11.name = 'Instance on Points.001'; n11.location = (325, -525)
n11.inputs[3].default_value = True
n11.inputs[5].default_value = (-1.988, 1.414, 0.0)
n12 = _N.new('GeometryNodeDistributePointsOnFaces'); n12.name = 'Distribute Points on Faces.002'; n12.location = (133, -523)
n12.inputs[4].default_value = 8.7
n13 = _N.new('GeometryNodeInputNormal'); n13.name = 'Normal.001'; n13.location = (-119, -804)
n14 = _N.new('ShaderNodeSeparateXYZ'); n14.name = 'Separate XYZ.001'; n14.location = (-108, -641)
n15 = _N.new('ShaderNodeMath'); n15.name = 'Math.001'; n15.location = (45, -660)
n15.operation = 'GREATER_THAN'
n15.inputs[1].default_value = 0.0
n16 = _N.new('GeometryNodeCollectionInfo'); n16.name = 'Collection Info'; n16.location = (-24, -918)
n16.transform_space = 'RELATIVE'
n16.inputs[0].default_value = col_flower
n17 = _N.new('GeometryNodeInstanceOnPoints'); n17.name = 'Instance on Points.002'; n17.location = (1188, -649)
n17.inputs[3].default_value = True
n17.inputs[5].default_value = (0.0, 1.414, 0.0)
n18 = _N.new('GeometryNodeDistributePointsOnFaces'); n18.name = 'Distribute Points on Faces.003'; n18.location = (901, -621)
n18.inputs[4].default_value = 16.5
n19 = _N.new('GeometryNodeInputNormal'); n19.name = 'Normal.002'; n19.location = (537, -956)
n20 = _N.new('ShaderNodeSeparateXYZ'); n20.name = 'Separate XYZ.002'; n20.location = (549, -794)
n21 = _N.new('ShaderNodeMath'); n21.name = 'Math.002'; n21.location = (702, -813)
n21.operation = 'GREATER_THAN'
n21.inputs[1].default_value = 0.0
n22 = _N.new('GeometryNodeCollectionInfo'); n22.name = 'Collection Info.001'; n22.location = (744, -1016)
n22.transform_space = 'RELATIVE'
n22.inputs[0].default_value = col_flower
n23 = _N.new('GeometryNodeInstanceOnPoints'); n23.name = 'Instance on Points.003'; n23.location = (1710, -959)
n23.inputs[3].default_value = True
n23.inputs[5].default_value = (1.571, 1.571, 0.0)
n24 = _N.new('GeometryNodeDistributePointsOnFaces'); n24.name = 'Distribute Points on Faces.004'; n24.location = (1423, -930)
n24.inputs[4].default_value = 16.5
n25 = _N.new('GeometryNodeInputNormal'); n25.name = 'Normal.003'; n25.location = (1060, -1266)
n26 = _N.new('ShaderNodeSeparateXYZ'); n26.name = 'Separate XYZ.003'; n26.location = (993, -1115)
n27 = _N.new('ShaderNodeMath'); n27.name = 'Math.003'; n27.location = (1224, -1123)
n27.operation = 'LESS_THAN'
n27.inputs[1].default_value = -0.1
n28 = _N.new('GeometryNodeCollectionInfo'); n28.name = 'Collection Info.002'; n28.location = (1266, -1326)
n28.transform_space = 'RELATIVE'
n28.inputs[0].default_value = col_flower
n29 = _N.new('GeometryNodeInstanceOnPoints'); n29.name = 'Instance on Points.004'; n29.location = (1910, -1398)
n29.inputs[3].default_value = True
n29.inputs[5].default_value = (3.142, 1.571, 0.0)
n30 = _N.new('GeometryNodeDistributePointsOnFaces'); n30.name = 'Distribute Points on Faces.005'; n30.location = (1623, -1369)
n30.inputs[4].default_value = 16.5
n31 = _N.new('GeometryNodeInputNormal'); n31.name = 'Normal.004'; n31.location = (1259, -1705)
n32 = _N.new('ShaderNodeSeparateXYZ'); n32.name = 'Separate XYZ.004'; n32.location = (1193, -1554)
n33 = _N.new('ShaderNodeMath'); n33.name = 'Math.004'; n33.location = (1424, -1562)
n33.operation = 'LESS_THAN'
n33.inputs[1].default_value = -0.1
n34 = _N.new('GeometryNodeCollectionInfo'); n34.name = 'Collection Info.003'; n34.location = (1466, -1765)
n34.transform_space = 'RELATIVE'
n34.inputs[0].default_value = col_flower
_L.new(n0.outputs[0], n2.inputs[0])
_L.new(n3.outputs[0], n4.inputs[0])
_L.new(n4.outputs[2], n5.inputs[0])
_L.new(n5.outputs[0], n2.inputs[1])
_L.new(n2.outputs[0], n6.inputs[0])
_L.new(n7.outputs[4], n6.inputs[2])
_L.new(n8.outputs[0], n6.inputs[5])
_L.new(n9.outputs[0], n6.inputs[6])
_L.new(n6.outputs[0], n10.inputs[0])
_L.new(n10.outputs[0], n1.inputs[0])
_L.new(n0.outputs[0], n10.inputs[0])
_L.new(n13.outputs[0], n14.inputs[0])
_L.new(n15.outputs[0], n12.inputs[1])
_L.new(n14.outputs[1], n15.inputs[0])
_L.new(n12.outputs[0], n11.inputs[0])
_L.new(n16.outputs[0], n11.inputs[2])
_L.new(n11.outputs[0], n10.inputs[0])
_L.new(n0.outputs[0], n12.inputs[0])
_L.new(n19.outputs[0], n20.inputs[0])
_L.new(n21.outputs[0], n18.inputs[1])
_L.new(n18.outputs[0], n17.inputs[0])
_L.new(n22.outputs[0], n17.inputs[2])
_L.new(n20.outputs[0], n21.inputs[0])
_L.new(n17.outputs[0], n10.inputs[0])
_L.new(n0.outputs[0], n18.inputs[0])
_L.new(n25.outputs[0], n26.inputs[0])
_L.new(n27.outputs[0], n24.inputs[1])
_L.new(n24.outputs[0], n23.inputs[0])
_L.new(n28.outputs[0], n23.inputs[2])
_L.new(n23.outputs[0], n10.inputs[0])
_L.new(n0.outputs[0], n24.inputs[0])
_L.new(n26.outputs[1], n27.inputs[0])
_L.new(n31.outputs[0], n32.inputs[0])
_L.new(n33.outputs[0], n30.inputs[1])
_L.new(n30.outputs[0], n29.inputs[0])
_L.new(n34.outputs[0], n29.inputs[2])
_L.new(n32.outputs[0], n33.inputs[0])
_L.new(n29.outputs[0], n10.inputs[0])
_L.new(n0.outputs[0], n30.inputs[0])
n1.is_active_output = True

# ---- transforms, parenting, visibility, modifiers, constraints
ob_plane.location = (0.0, 0.0, 0.0)
ob_plane.scale = (10.0, 10.0, 10.0)
_vg = ob_plane.vertex_groups.new(name='top')
_m = ob_plane.modifiers.new('Mirror', 'MIRROR')
_m.use_axis = (False, True, False)
_m.use_clip = True
ob_cube.location = (0.0, 0.0, 0.0)
ob_cube.scale = (0.384, 5.204, 1.0)
_m = ob_cube.modifiers.new('Mirror', 'MIRROR')
_m.use_axis = (False, True, False)
ob_plane_001.location = (0.0, 0.0, 0.0)
ob_plane_002.location = (0.0, 0.0, 0.0)
ob_plane_002.scale = (10.0, 10.0, 10.0)
_vg = ob_plane_002.vertex_groups.new(name='top')
_m = ob_plane_002.modifiers.new('Mirror', 'MIRROR')
_m.use_axis = (False, True, False)
_m.use_clip = True
_m = ob_plane_002.modifiers.new('Geometry Nodes', 'NODES')
_m.node_group = ng_geometry_nodes_001
_m.show_group_selector = False
ob_plane_003.location = (0.0, 0.0, 0.0)
ob_plane_003.scale = (10.0, 10.0, 10.0)
_vg = ob_plane_003.vertex_groups.new(name='top')
_m = ob_plane_003.modifiers.new('Mirror', 'MIRROR')
_m.use_axis = (False, True, False)
_m.use_clip = True
ob_cube_034.location = (0.0, 0.0, 0.1203)
ob_cube_034.rotation_euler = (4.713, -0.0, 0.0)
ob_cube_034.scale = (0.2856, 0.005597, 0.2856)
ob_cube_036.location = (0.0, 0.0, 0.1203)
ob_cube_036.rotation_euler = (4.713, -0.0, 0.0)
ob_cube_036.scale = (0.2856, 0.005597, 0.2856)

# ---- collection membership
col_collection.objects.link(ob_plane)
col_collection.objects.link(ob_cube)
col_collection.objects.link(ob_plane_001)
col_collection.objects.link(ob_plane_002)
col_collection.objects.link(ob_plane_003)
col_flower.objects.link(ob_cube_034)
col_flower.objects.link(ob_cube_036)

# ---- scene / render settings (as saved in the file)
scene.frame_start = 1; scene.frame_end = 250; scene.frame_set(1)
scene.render.engine = 'BLENDER_EEVEE_NEXT'
bpy.context.view_layer.update()

# ---- added for rendering (the .blend has no active camera): camera
cam_auto = bpy.data.cameras.new('AutoCamera')
cam_auto.lens = 50.0
cam_auto.sensor_width = 36.0
cam_auto.clip_end = 1597.52
ob_auto_camera = bpy.data.objects.new('AutoCamera', cam_auto)
scene.collection.objects.link(ob_auto_camera)
ob_auto_camera.location = (68.1788, -109.233, 82.034)
ob_auto_camera.rotation_euler = (1.09748, -7.21219e-08, 0.694738)
scene.camera = ob_auto_camera
bpy.context.view_layer.update()
